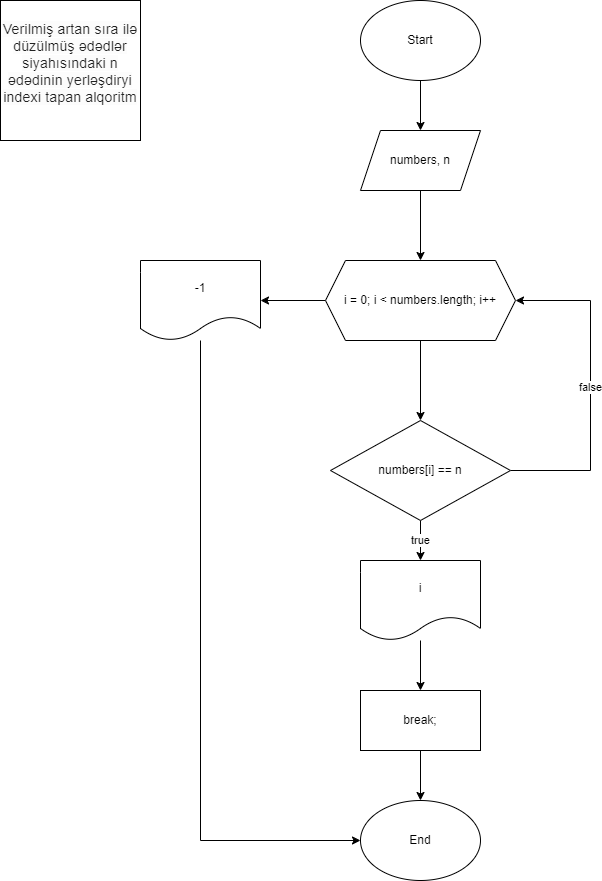

The diagram above was exported from draw.io. Its source (the exported page's mxGraphModel, read from the mxfile embedded in the PNG):
<mxGraphModel dx="1036" dy="649" grid="1" gridSize="10" guides="1" tooltips="1" connect="1" arrows="1" fold="1" page="1" pageScale="1" pageWidth="850" pageHeight="1100" math="0" shadow="0">
  <root>
    <mxCell id="0" />
    <mxCell id="1" parent="0" />
    <mxCell id="thrMvbxiIgjA5YhN7WAY-1" value="&#10;&lt;span style=&quot;color: rgba(0, 0, 0, 0.87); font-family: Roboto, Arial, sans-serif; font-size: 14px; font-style: normal; font-variant-ligatures: normal; font-variant-caps: normal; font-weight: 400; letter-spacing: 0.2px; orphans: 2; text-align: justify; text-indent: 0px; text-transform: none; widows: 2; word-spacing: 0px; -webkit-text-stroke-width: 0px; background-color: rgb(252, 252, 252); text-decoration-thickness: initial; text-decoration-style: initial; text-decoration-color: initial; float: none; display: inline !important;&quot;&gt;Verilmiş artan sıra ilə düzülmüş ədədlər siyahısındaki n ədədinin yerləşdiryi indexi tapan alqoritm&lt;/span&gt;&#10;&#10;" style="whiteSpace=wrap;html=1;aspect=fixed;" vertex="1" parent="1">
      <mxGeometry x="40" y="40" width="140" height="140" as="geometry" />
    </mxCell>
    <mxCell id="thrMvbxiIgjA5YhN7WAY-4" value="" style="edgeStyle=orthogonalEdgeStyle;rounded=0;orthogonalLoop=1;jettySize=auto;html=1;" edge="1" parent="1" source="thrMvbxiIgjA5YhN7WAY-2" target="thrMvbxiIgjA5YhN7WAY-3">
      <mxGeometry relative="1" as="geometry" />
    </mxCell>
    <mxCell id="thrMvbxiIgjA5YhN7WAY-2" value="Start" style="ellipse;whiteSpace=wrap;html=1;" vertex="1" parent="1">
      <mxGeometry x="400" y="40" width="120" height="80" as="geometry" />
    </mxCell>
    <mxCell id="thrMvbxiIgjA5YhN7WAY-6" value="" style="edgeStyle=orthogonalEdgeStyle;rounded=0;orthogonalLoop=1;jettySize=auto;html=1;" edge="1" parent="1" source="thrMvbxiIgjA5YhN7WAY-3" target="thrMvbxiIgjA5YhN7WAY-5">
      <mxGeometry relative="1" as="geometry" />
    </mxCell>
    <mxCell id="thrMvbxiIgjA5YhN7WAY-3" value="numbers, n" style="shape=parallelogram;perimeter=parallelogramPerimeter;whiteSpace=wrap;html=1;fixedSize=1;" vertex="1" parent="1">
      <mxGeometry x="400" y="170" width="120" height="60" as="geometry" />
    </mxCell>
    <mxCell id="thrMvbxiIgjA5YhN7WAY-8" value="" style="edgeStyle=orthogonalEdgeStyle;rounded=0;orthogonalLoop=1;jettySize=auto;html=1;" edge="1" parent="1" source="thrMvbxiIgjA5YhN7WAY-5" target="thrMvbxiIgjA5YhN7WAY-7">
      <mxGeometry relative="1" as="geometry" />
    </mxCell>
    <mxCell id="thrMvbxiIgjA5YhN7WAY-17" value="" style="edgeStyle=orthogonalEdgeStyle;rounded=0;orthogonalLoop=1;jettySize=auto;html=1;" edge="1" parent="1" source="thrMvbxiIgjA5YhN7WAY-5" target="thrMvbxiIgjA5YhN7WAY-16">
      <mxGeometry relative="1" as="geometry" />
    </mxCell>
    <mxCell id="thrMvbxiIgjA5YhN7WAY-5" value="i = 0; i &amp;lt; numbers.length; i++" style="shape=hexagon;perimeter=hexagonPerimeter2;whiteSpace=wrap;html=1;fixedSize=1;" vertex="1" parent="1">
      <mxGeometry x="365" y="300" width="190" height="80" as="geometry" />
    </mxCell>
    <mxCell id="thrMvbxiIgjA5YhN7WAY-10" value="true" style="edgeStyle=orthogonalEdgeStyle;rounded=0;orthogonalLoop=1;jettySize=auto;html=1;" edge="1" parent="1" source="thrMvbxiIgjA5YhN7WAY-7" target="thrMvbxiIgjA5YhN7WAY-9">
      <mxGeometry relative="1" as="geometry" />
    </mxCell>
    <mxCell id="thrMvbxiIgjA5YhN7WAY-15" value="false" style="edgeStyle=orthogonalEdgeStyle;rounded=0;orthogonalLoop=1;jettySize=auto;html=1;entryX=1;entryY=0.5;entryDx=0;entryDy=0;" edge="1" parent="1" source="thrMvbxiIgjA5YhN7WAY-7" target="thrMvbxiIgjA5YhN7WAY-5">
      <mxGeometry relative="1" as="geometry">
        <Array as="points">
          <mxPoint x="630" y="510" />
          <mxPoint x="630" y="340" />
        </Array>
      </mxGeometry>
    </mxCell>
    <mxCell id="thrMvbxiIgjA5YhN7WAY-7" value="numbers[i] == n" style="rhombus;whiteSpace=wrap;html=1;" vertex="1" parent="1">
      <mxGeometry x="370" y="460" width="180" height="100" as="geometry" />
    </mxCell>
    <mxCell id="thrMvbxiIgjA5YhN7WAY-12" value="" style="edgeStyle=orthogonalEdgeStyle;rounded=0;orthogonalLoop=1;jettySize=auto;html=1;" edge="1" parent="1" source="thrMvbxiIgjA5YhN7WAY-9" target="thrMvbxiIgjA5YhN7WAY-11">
      <mxGeometry relative="1" as="geometry" />
    </mxCell>
    <mxCell id="thrMvbxiIgjA5YhN7WAY-9" value="i" style="shape=document;whiteSpace=wrap;html=1;boundedLbl=1;" vertex="1" parent="1">
      <mxGeometry x="400" y="600" width="120" height="80" as="geometry" />
    </mxCell>
    <mxCell id="thrMvbxiIgjA5YhN7WAY-14" value="" style="edgeStyle=orthogonalEdgeStyle;rounded=0;orthogonalLoop=1;jettySize=auto;html=1;" edge="1" parent="1" source="thrMvbxiIgjA5YhN7WAY-11" target="thrMvbxiIgjA5YhN7WAY-13">
      <mxGeometry relative="1" as="geometry" />
    </mxCell>
    <mxCell id="thrMvbxiIgjA5YhN7WAY-11" value="break;" style="whiteSpace=wrap;html=1;" vertex="1" parent="1">
      <mxGeometry x="400" y="730" width="120" height="60" as="geometry" />
    </mxCell>
    <mxCell id="thrMvbxiIgjA5YhN7WAY-13" value="End" style="ellipse;whiteSpace=wrap;html=1;" vertex="1" parent="1">
      <mxGeometry x="400" y="840" width="120" height="80" as="geometry" />
    </mxCell>
    <mxCell id="thrMvbxiIgjA5YhN7WAY-18" style="edgeStyle=orthogonalEdgeStyle;rounded=0;orthogonalLoop=1;jettySize=auto;html=1;entryX=0;entryY=0.5;entryDx=0;entryDy=0;" edge="1" parent="1" source="thrMvbxiIgjA5YhN7WAY-16" target="thrMvbxiIgjA5YhN7WAY-13">
      <mxGeometry relative="1" as="geometry">
        <Array as="points">
          <mxPoint x="240" y="880" />
        </Array>
      </mxGeometry>
    </mxCell>
    <mxCell id="thrMvbxiIgjA5YhN7WAY-16" value="-1" style="shape=document;whiteSpace=wrap;html=1;boundedLbl=1;" vertex="1" parent="1">
      <mxGeometry x="180" y="300" width="120" height="80" as="geometry" />
    </mxCell>
  </root>
</mxGraphModel>